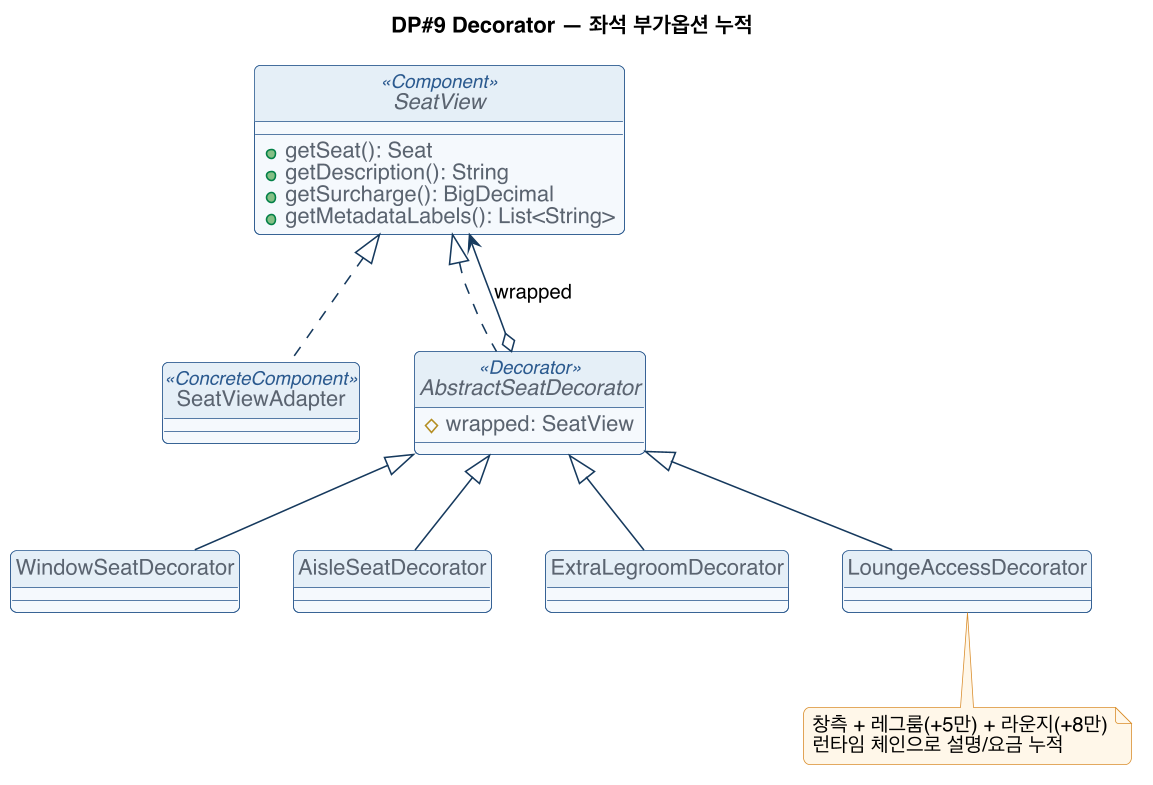

The diagram above was rendered by PlantUML. Its source (embedded in the PNG):
@startuml dp9-decorator
!include _style.puml
title DP#9 Decorator — 좌석 부가옵션 누적

interface SeatView <<Component>> {
  +getSeat(): Seat
  +getDescription(): String
  +getSurcharge(): BigDecimal
  +getMetadataLabels(): List<String>
}
class SeatViewAdapter <<ConcreteComponent>>
abstract class AbstractSeatDecorator <<Decorator>> {
  #wrapped: SeatView
}
class WindowSeatDecorator
class AisleSeatDecorator
class ExtraLegroomDecorator
class LoungeAccessDecorator

SeatView <|.. SeatViewAdapter
SeatView <|.. AbstractSeatDecorator
AbstractSeatDecorator o--> SeatView : wrapped
AbstractSeatDecorator <|-- WindowSeatDecorator
AbstractSeatDecorator <|-- AisleSeatDecorator
AbstractSeatDecorator <|-- ExtraLegroomDecorator
AbstractSeatDecorator <|-- LoungeAccessDecorator
note bottom : 창측 + 레그룸(+5만) + 라운지(+8만)\n런타임 체인으로 설명/요금 누적
@enduml